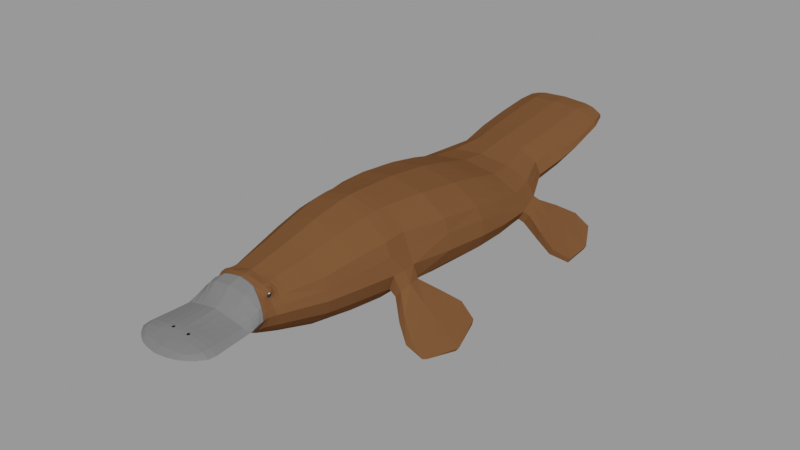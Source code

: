 # Source: low-poly-platypus_91b41cbb-cd8d-4f20-813d-83c090a4dfe2.blend  (saved by Blender 4.2.66; exported with 4.5.12 LTS)
import bpy
from mathutils import Matrix  # noqa: F401  (used for matrix-valued properties, if any)

bpy.ops.wm.read_factory_settings(use_empty=True)
scene = bpy.context.scene
scene.name = 'upload'

# ---- collections
col_low_poly_platypus = bpy.data.collections.new('Low Poly Platypus'); scene.collection.children.link(col_low_poly_platypus)

# ---- materials (node trees are filled in below, after node groups)
mat_platypus_eyes_black = bpy.data.materials.new('Platypus.Eyes.Black')
mat_platypus_eyes_black.diffuse_color = (0.7991, 0.7991, 0.7991, 1.0)
mat_platypus_eyes_white = bpy.data.materials.new('Platypus.Eyes.White')
mat_platypus_maincolor = bpy.data.materials.new('Platypus.MainColor')
mat_platypus_maincolor.alpha_threshold = 0.0
mat_platypus_maincolor.diffuse_color = (0.7991, 0.7991, 0.7991, 1.0)
mat_platypus_maincolor.roughness = 0.5
mat_platypus_nose = bpy.data.materials.new('Platypus.Nose')
mat_platypus_nose.alpha_threshold = 0.0
mat_platypus_nose.diffuse_color = (0.7991, 0.7991, 0.7991, 1.0)
mat_platypus_nose.roughness = 0.5
mat_platypus_nose_black = bpy.data.materials.new('Platypus.Nose.Black')

# ---- material node trees
mat_platypus_eyes_black.use_nodes = True; mat_platypus_eyes_black.node_tree.nodes.clear()
_N = mat_platypus_eyes_black.node_tree.nodes; _L = mat_platypus_eyes_black.node_tree.links
n0 = _N.new('ShaderNodeBsdfPrincipled'); n0.name = 'Principled BSDF'; n0.location = (10, 300)
n0.distribution = 'GGX'
n0.subsurface_method = 'RANDOM_WALK_SKIN'
n0.inputs[0].default_value = (0.03106, 0.03106, 0.03106, 1.0)
n0.inputs[2].default_value = 1.0
n0.inputs[3].default_value = 1.45
n0.inputs[13].default_value = 0.0
n0.inputs[27].default_value = (0.0, 0.0, 0.0, 1.0)
n0.inputs[28].default_value = 1.0
n1 = _N.new('ShaderNodeOutputMaterial'); n1.name = 'Material Output'; n1.location = (300, 300)
_L.new(n0.outputs[0], n1.inputs[0])
n1.is_active_output = True
mat_platypus_eyes_white.use_nodes = True; mat_platypus_eyes_white.node_tree.nodes.clear()
_N = mat_platypus_eyes_white.node_tree.nodes; _L = mat_platypus_eyes_white.node_tree.links
n0 = _N.new('ShaderNodeBsdfPrincipled'); n0.name = 'Principled BSDF'; n0.location = (10, 300)
n0.distribution = 'GGX'
n0.subsurface_method = 'RANDOM_WALK_SKIN'
n0.inputs[2].default_value = 1.0
n0.inputs[3].default_value = 1.45
n0.inputs[13].default_value = 0.0
n0.inputs[27].default_value = (0.0, 0.0, 0.0, 1.0)
n0.inputs[28].default_value = 1.0
n1 = _N.new('ShaderNodeOutputMaterial'); n1.name = 'Material Output'; n1.location = (300, 300)
_L.new(n0.outputs[0], n1.inputs[0])
n1.is_active_output = True
mat_platypus_maincolor.use_nodes = True; mat_platypus_maincolor.node_tree.nodes.clear()
_N = mat_platypus_maincolor.node_tree.nodes; _L = mat_platypus_maincolor.node_tree.links
n0 = _N.new('ShaderNodeBsdfPrincipled'); n0.name = 'Principled BSDF'; n0.location = (10, 300)
n0.distribution = 'GGX'
n0.subsurface_method = 'RANDOM_WALK_SKIN'
n0.inputs[0].default_value = (0.159, 0.07036, 0.02956, 1.0)
n0.inputs[2].default_value = 1.0
n0.inputs[3].default_value = 1.45
n0.inputs[13].default_value = 0.0
n0.inputs[27].default_value = (0.0, 0.0, 0.0, 1.0)
n0.inputs[28].default_value = 1.0
n1 = _N.new('ShaderNodeOutputMaterial'); n1.name = 'Material Output'; n1.location = (300, 300)
_L.new(n0.outputs[0], n1.inputs[0])
n1.is_active_output = True
mat_platypus_nose.use_nodes = True; mat_platypus_nose.node_tree.nodes.clear()
_N = mat_platypus_nose.node_tree.nodes; _L = mat_platypus_nose.node_tree.links
n0 = _N.new('ShaderNodeBsdfPrincipled'); n0.name = 'Principled BSDF'; n0.location = (10, 300)
n0.distribution = 'GGX'
n0.subsurface_method = 'RANDOM_WALK_SKIN'
n0.inputs[0].default_value = (0.1746, 0.1746, 0.1746, 1.0)
n0.inputs[2].default_value = 1.0
n0.inputs[3].default_value = 1.45
n0.inputs[13].default_value = 0.0
n0.inputs[27].default_value = (0.0, 0.0, 0.0, 1.0)
n0.inputs[28].default_value = 1.0
n1 = _N.new('ShaderNodeOutputMaterial'); n1.name = 'Material Output'; n1.location = (300, 300)
_L.new(n0.outputs[0], n1.inputs[0])
n1.is_active_output = True
mat_platypus_nose_black.use_nodes = True; mat_platypus_nose_black.node_tree.nodes.clear()
_N = mat_platypus_nose_black.node_tree.nodes; _L = mat_platypus_nose_black.node_tree.links
n0 = _N.new('ShaderNodeBsdfPrincipled'); n0.name = 'Principled BSDF'; n0.location = (10, 300)
n0.inputs[0].default_value = (0.01374, 0.01374, 0.01374, 1.0)
n0.inputs[2].default_value = 1.0
n0.inputs[13].default_value = 0.0
n1 = _N.new('ShaderNodeOutputMaterial'); n1.name = 'Material Output'; n1.location = (300, 300)
_L.new(n0.outputs[0], n1.inputs[0])
n1.is_active_output = True

# ---- meshes
me_platypus_eyes = bpy.data.meshes.new('Platypus.Eyes')
me_platypus_eyes.from_pydata([(0.02227, -0.1833, 0.08113), (0.0186, -0.186, 0.08113), (0.02806, -0.1876, 0.08035), (0.02753, -0.1863, 0.07964), (0.02657, -0.1852, 0.07909), (0.02526, -0.1844, 0.07873), (0.02375, -0.184, 0.0786), (0.02218, -0.1839, 0.07873), (0.0207, -0.1844, 0.07909), (0.01945, -0.1852, 0.07964), (0.01857, -0.1863, 0.08035), (0.02798, -0.1882, 0.07978), (0.02737, -0.1874, 0.07856), (0.02635, -0.1867, 0.07759), (0.02501, -0.1861, 0.07697), (0.02349, -0.1858, 0.07676), (0.02193, -0.1857, 0.07697), (0.02048, -0.1858, 0.07759), (0.0193, -0.1862, 0.07856), (0.01849, -0.1868, 0.07978), (0.02787, -0.189, 0.07957), (0.02716, -0.1889, 0.07816), (0.02606, -0.1887, 0.07704), (0.02467, -0.1885, 0.07633), (0.02312, -0.1883, 0.07608), (0.02158, -0.1881, 0.07633), (0.02019, -0.1879, 0.07704), (0.01909, -0.1877, 0.07816), (0.01838, -0.1876, 0.07957), (0.02776, -0.1897, 0.07978), (0.02695, -0.1903, 0.07856), (0.02576, -0.1907, 0.07759), (0.02432, -0.1909, 0.07697), (0.02276, -0.1908, 0.07676), (0.02124, -0.1904, 0.07697), (0.0199, -0.1899, 0.07759), (0.01887, -0.1892, 0.07856), (0.01826, -0.1884, 0.07978), (0.02768, -0.1903, 0.08035), (0.02679, -0.1914, 0.07964), (0.02555, -0.1922, 0.07909), (0.02407, -0.1926, 0.07873), (0.0225, -0.1926, 0.0786), (0.02098, -0.1922, 0.07873), (0.01968, -0.1914, 0.07909), (0.01872, -0.1902, 0.07964), (0.01818, -0.1889, 0.08035), (0.02765, -0.1905, 0.08113), (0.02674, -0.1918, 0.08113), (0.02547, -0.1927, 0.08113), (0.02398, -0.1933, 0.08113), (0.0224, -0.1933, 0.08113), (0.02089, -0.1928, 0.08113), (0.0196, -0.1919, 0.08113), (0.01866, -0.1906, 0.08113), (0.01815, -0.1891, 0.08113), (0.01813, -0.1876, 0.08113), (0.02768, -0.1903, 0.0819), (0.02679, -0.1914, 0.08261), (0.02555, -0.1922, 0.08317), (0.02407, -0.1926, 0.08352), (0.0225, -0.1926, 0.08365), (0.02098, -0.1922, 0.08352), (0.01968, -0.1914, 0.08317), (0.01872, -0.1902, 0.08261), (0.01818, -0.1889, 0.0819), (0.02776, -0.1897, 0.08248), (0.02695, -0.1903, 0.08369), (0.02576, -0.1907, 0.08466), (0.02432, -0.1909, 0.08528), (0.02276, -0.1908, 0.08549), (0.02124, -0.1904, 0.08528), (0.0199, -0.1899, 0.08466), (0.01887, -0.1892, 0.08369), (0.01826, -0.1884, 0.08248), (0.02812, -0.189, 0.08113), (0.02787, -0.189, 0.08268), (0.02716, -0.1889, 0.08409), (0.02606, -0.1887, 0.08521), (0.02467, -0.1885, 0.08592), (0.02312, -0.1883, 0.08617), (0.02158, -0.1881, 0.08592), (0.02019, -0.1879, 0.08521), (0.01909, -0.1877, 0.08409), (0.01838, -0.1876, 0.08268), (0.02798, -0.1882, 0.08248), (0.02737, -0.1874, 0.08369), (0.02635, -0.1867, 0.08466), (0.02501, -0.1861, 0.08528), (0.02349, -0.1858, 0.08549), (0.02193, -0.1857, 0.08528), (0.02048, -0.1858, 0.08466), (0.0193, -0.1862, 0.08369), (0.01849, -0.1868, 0.08248), (0.02806, -0.1876, 0.0819), (0.02753, -0.1863, 0.08261), (0.02657, -0.1852, 0.08317), (0.02526, -0.1844, 0.08352), (0.02375, -0.184, 0.08365), (0.02218, -0.1839, 0.08352), (0.0207, -0.1844, 0.08317), (0.01945, -0.1852, 0.08261), (0.01857, -0.1863, 0.0819), (0.02809, -0.1874, 0.08113), (0.02759, -0.1859, 0.08113), (0.02664, -0.1847, 0.08113), (0.02536, -0.1838, 0.08113), (0.02385, -0.1833, 0.08113), (0.02078, -0.1838, 0.08113), (0.01951, -0.1848, 0.08113)], [], [(106, 105, 4, 5), (103, 75, 2), (109, 108, 8, 9), (107, 106, 5, 6), (104, 103, 2, 3), (1, 109, 9, 10), (0, 107, 6, 7), (105, 104, 3, 4), (56, 1, 10), (108, 0, 7, 8), (5, 4, 13, 14), (2, 75, 11), (9, 8, 17, 18), (6, 5, 14, 15), (3, 2, 11, 12), (10, 9, 18, 19), (7, 6, 15, 16), (4, 3, 12, 13), (56, 10, 19), (8, 7, 16, 17), (17, 16, 25, 26), (14, 13, 22, 23), (11, 75, 20), (18, 17, 26, 27), (15, 14, 23, 24), (12, 11, 20, 21), (19, 18, 27, 28), (16, 15, 24, 25), (13, 12, 21, 22), (56, 19, 28), (22, 21, 30, 31), (56, 28, 37), (26, 25, 34, 35), (23, 22, 31, 32), (20, 75, 29), (27, 26, 35, 36), (24, 23, 32, 33), (21, 20, 29, 30), (28, 27, 36, 37), (25, 24, 33, 34), (37, 36, 45, 46), (34, 33, 42, 43), (31, 30, 39, 40), (56, 37, 46), (35, 34, 43, 44), (32, 31, 40, 41), (29, 75, 38), (36, 35, 44, 45), (33, 32, 41, 42), (30, 29, 38, 39), (42, 41, 50, 51), (39, 38, 47, 48), (46, 45, 54, 55), (43, 42, 51, 52), (40, 39, 48, 49), (56, 46, 55), (44, 43, 52, 53), (41, 40, 49, 50), (38, 75, 47), (45, 44, 53, 54), (47, 75, 57), (54, 53, 63, 64), (51, 50, 60, 61), (48, 47, 57, 58), (55, 54, 64, 65), (52, 51, 61, 62), (49, 48, 58, 59), (56, 55, 65), (53, 52, 62, 63), (50, 49, 59, 60), (60, 59, 68, 69), (57, 75, 66), (64, 63, 72, 73), (61, 60, 69, 70), (58, 57, 66, 67), (65, 64, 73, 74), (62, 61, 70, 71), (59, 58, 67, 68), (56, 65, 74), (63, 62, 71, 72), (56, 74, 84), (72, 71, 81, 82), (69, 68, 78, 79), (66, 75, 76), (73, 72, 82, 83), (70, 69, 79, 80), (67, 66, 76, 77), (74, 73, 83, 84), (71, 70, 80, 81), (68, 67, 77, 78), (81, 80, 89, 90), (78, 77, 86, 87), (56, 84, 93), (82, 81, 90, 91), (79, 78, 87, 88), (76, 75, 85), (83, 82, 91, 92), (80, 79, 88, 89), (77, 76, 85, 86), (84, 83, 92, 93), (86, 85, 94, 95), (93, 92, 101, 102), (90, 89, 98, 99), (87, 86, 95, 96), (56, 93, 102), (91, 90, 99, 100), (88, 87, 96, 97), (85, 75, 94), (92, 91, 100, 101), (89, 88, 97, 98), (98, 97, 106, 107), (95, 94, 103, 104), (102, 101, 109, 1), (99, 98, 107, 0), (96, 95, 104, 105), (56, 102, 1), (100, 99, 0, 108), (97, 96, 105, 106), (94, 75, 103), (101, 100, 108, 109)])
me_platypus_eyes.polygons.foreach_set('material_index', [0, 0, 0, 0, 0, 0, 0, 0, 0, 0, 0, 0, 0, 0, 0, 0, 0, 0, 0, 0, 0, 0, 0, 0, 0, 0, 0, 0, 0, 0, 0, 0, 0, 0, 0, 0, 0, 0, 0, 0, 0, 0, 0, 0, 0, 0, 0, 0, 0, 0, 0, 0, 0, 0, 0, 0, 0, 0, 0, 0, 0, 0, 0, 0, 0, 0, 0, 0, 0, 0, 0, 0, 0, 0, 0, 0, 0, 0, 0, 0, 0, 0, 0, 0, 0, 0, 1, 0, 0, 0, 0, 0, 0, 0, 0, 0, 0, 0, 1, 0, 0, 0, 0, 0, 0, 0, 0, 0, 0, 0, 0, 0, 0, 0, 0, 0, 0, 0, 0, 0])
_uv = me_platypus_eyes.uv_layers.new(name='UVMap')
_uv.uv.foreach_set('vector', [0.75, 0.6, 0.75, 0.7, 0.6667, 0.7, 0.6667, 0.6, 0.75, 0.9, 0.7083, 1.0, 0.6667, 0.9, 0.75, 0.2, 0.75, 0.3, 0.6667, 0.3, 0.6667, 0.2, 0.75, 0.5, 0.75, 0.6, 0.6667, 0.6, 0.6667, 0.5, 0.75, 0.8, 0.75, 0.9, 0.6667, 0.9, 0.6667, 0.8, 0.75, 0.1, 0.75, 0.2, 0.6667, 0.2, 0.6667, 0.1, 0.75, 0.4, 0.75, 0.5, 0.6667, 0.5, 0.6667, 0.4, 0.75, 0.7, 0.75, 0.8, 0.6667, 0.8, 0.6667, 0.7, 0.7083, 0.0, 0.75, 0.1, 0.6667, 0.1, 0.75, 0.3, 0.75, 0.4, 0.6667, 0.4, 0.6667, 0.3, 0.6667, 0.6, 0.6667, 0.7, 0.5833, 0.7, 0.5833, 0.6, 0.6667, 0.9, 0.625, 1.0, 0.5833, 0.9, 0.6667, 0.2, 0.6667, 0.3, 0.5833, 0.3, 0.5833, 0.2, 0.6667, 0.5, 0.6667, 0.6, 0.5833, 0.6, 0.5833, 0.5, 0.6667, 0.8, 0.6667, 0.9, 0.5833, 0.9, 0.5833, 0.8, 0.6667, 0.1, 0.6667, 0.2, 0.5833, 0.2, 0.5833, 0.1, 0.6667, 0.4, 0.6667, 0.5, 0.5833, 0.5, 0.5833, 0.4, 0.6667, 0.7, 0.6667, 0.8, 0.5833, 0.8, 0.5833, 0.7, 0.625, 0.0, 0.6667, 0.1, 0.5833, 0.1, 0.6667, 0.3, 0.6667, 0.4, 0.5833, 0.4, 0.5833, 0.3, 0.5833, 0.3, 0.5833, 0.4, 0.5, 0.4, 0.5, 0.3, 0.5833, 0.6, 0.5833, 0.7, 0.5, 0.7, 0.5, 0.6, 0.5833, 0.9, 0.5417, 1.0, 0.5, 0.9, 0.5833, 0.2, 0.5833, 0.3, 0.5, 0.3, 0.5, 0.2, 0.5833, 0.5, 0.5833, 0.6, 0.5, 0.6, 0.5, 0.5, 0.5833, 0.8, 0.5833, 0.9, 0.5, 0.9, 0.5, 0.8, 0.5833, 0.1, 0.5833, 0.2, 0.5, 0.2, 0.5, 0.1, 0.5833, 0.4, 0.5833, 0.5, 0.5, 0.5, 0.5, 0.4, 0.5833, 0.7, 0.5833, 0.8, 0.5, 0.8, 0.5, 0.7, 0.5417, 0.0, 0.5833, 0.1, 0.5, 0.1, 0.5, 0.7, 0.5, 0.8, 0.4167, 0.8, 0.4167, 0.7, 0.4583, 0.0, 0.5, 0.1, 0.4167, 0.1, 0.5, 0.3, 0.5, 0.4, 0.4167, 0.4, 0.4167, 0.3, 0.5, 0.6, 0.5, 0.7, 0.4167, 0.7, 0.4167, 0.6, 0.5, 0.9, 0.4583, 1.0, 0.4167, 0.9, 0.5, 0.2, 0.5, 0.3, 0.4167, 0.3, 0.4167, 0.2, 0.5, 0.5, 0.5, 0.6, 0.4167, 0.6, 0.4167, 0.5, 0.5, 0.8, 0.5, 0.9, 0.4167, 0.9, 0.4167, 0.8, 0.5, 0.1, 0.5, 0.2, 0.4167, 0.2, 0.4167, 0.1, 0.5, 0.4, 0.5, 0.5, 0.4167, 0.5, 0.4167, 0.4, 0.4167, 0.1, 0.4167, 0.2, 0.3333, 0.2, 0.3333, 0.1, 0.4167, 0.4, 0.4167, 0.5, 0.3333, 0.5, 0.3333, 0.4, 0.4167, 0.7, 0.4167, 0.8, 0.3333, 0.8, 0.3333, 0.7, 0.375, 0.0, 0.4167, 0.1, 0.3333, 0.1, 0.4167, 0.3, 0.4167, 0.4, 0.3333, 0.4, 0.3333, 0.3, 0.4167, 0.6, 0.4167, 0.7, 0.3333, 0.7, 0.3333, 0.6, 0.4167, 0.9, 0.375, 1.0, 0.3333, 0.9, 0.4167, 0.2, 0.4167, 0.3, 0.3333, 0.3, 0.3333, 0.2, 0.4167, 0.5, 0.4167, 0.6, 0.3333, 0.6, 0.3333, 0.5, 0.4167, 0.8, 0.4167, 0.9, 0.3333, 0.9, 0.3333, 0.8, 0.3333, 0.5, 0.3333, 0.6, 0.25, 0.6, 0.25, 0.5, 0.3333, 0.8, 0.3333, 0.9, 0.25, 0.9, 0.25, 0.8, 0.3333, 0.1, 0.3333, 0.2, 0.25, 0.2, 0.25, 0.1, 0.3333, 0.4, 0.3333, 0.5, 0.25, 0.5, 0.25, 0.4, 0.3333, 0.7, 0.3333, 0.8, 0.25, 0.8, 0.25, 0.7, 0.2917, 0.0, 0.3333, 0.1, 0.25, 0.1, 0.3333, 0.3, 0.3333, 0.4, 0.25, 0.4, 0.25, 0.3, 0.3333, 0.6, 0.3333, 0.7, 0.25, 0.7, 0.25, 0.6, 0.3333, 0.9, 0.2917, 1.0, 0.25, 0.9, 0.3333, 0.2, 0.3333, 0.3, 0.25, 0.3, 0.25, 0.2, 0.25, 0.9, 0.2083, 1.0, 0.1667, 0.9, 0.25, 0.2, 0.25, 0.3, 0.1667, 0.3, 0.1667, 0.2, 0.25, 0.5, 0.25, 0.6, 0.1667, 0.6, 0.1667, 0.5, 0.25, 0.8, 0.25, 0.9, 0.1667, 0.9, 0.1667, 0.8, 0.25, 0.1, 0.25, 0.2, 0.1667, 0.2, 0.1667, 0.1, 0.25, 0.4, 0.25, 0.5, 0.1667, 0.5, 0.1667, 0.4, 0.25, 0.7, 0.25, 0.8, 0.1667, 0.8, 0.1667, 0.7, 0.2083, 0.0, 0.25, 0.1, 0.1667, 0.1, 0.25, 0.3, 0.25, 0.4, 0.1667, 0.4, 0.1667, 0.3, 0.25, 0.6, 0.25, 0.7, 0.1667, 0.7, 0.1667, 0.6, 0.1667, 0.6, 0.1667, 0.7, 0.08333, 0.7, 0.08333, 0.6, 0.1667, 0.9, 0.125, 1.0, 0.08333, 0.9, 0.1667, 0.2, 0.1667, 0.3, 0.08333, 0.3, 0.08333, 0.2, 0.1667, 0.5, 0.1667, 0.6, 0.08333, 0.6, 0.08333, 0.5, 0.1667, 0.8, 0.1667, 0.9, 0.08333, 0.9, 0.08333, 0.8, 0.1667, 0.1, 0.1667, 0.2, 0.08333, 0.2, 0.08333, 0.1, 0.1667, 0.4, 0.1667, 0.5, 0.08333, 0.5, 0.08333, 0.4, 0.1667, 0.7, 0.1667, 0.8, 0.08333, 0.8, 0.08333, 0.7, 0.125, 0.0, 0.1667, 0.1, 0.08333, 0.1, 0.1667, 0.3, 0.1667, 0.4, 0.08333, 0.4, 0.08333, 0.3, 0.04167, 0.0, 0.08333, 0.1, 0.0, 0.1, 0.08333, 0.3, 0.08333, 0.4, 0.0, 0.4, 0.0, 0.3, 0.08333, 0.6, 0.08333, 0.7, 0.0, 0.7, 0.0, 0.6, 0.08333, 0.9, 0.04167, 1.0, 0.0, 0.9, 0.08333, 0.2, 0.08333, 0.3, 0.0, 0.3, 0.0, 0.2, 0.08333, 0.5, 0.08333, 0.6, 0.0, 0.6, 0.0, 0.5, 0.08333, 0.8, 0.08333, 0.9, 0.0, 0.9, 0.0, 0.8, 0.08333, 0.1, 0.08333, 0.2, 0.0, 0.2, 0.0, 0.1, 0.08333, 0.4, 0.08333, 0.5, 0.0, 0.5, 0.0, 0.4, 0.08333, 0.7, 0.08333, 0.8, 0.0, 0.8, 0.0, 0.7, 1.0, 0.4, 1.0, 0.5, 0.9167, 0.5, 0.9167, 0.4, 1.0, 0.7, 1.0, 0.8, 0.9167, 0.8, 0.9167, 0.7, 0.9583, 0.0, 1.0, 0.1, 0.9167, 0.1, 1.0, 0.3, 1.0, 0.4, 0.9167, 0.4, 0.9167, 0.3, 1.0, 0.6, 1.0, 0.7, 0.9167, 0.7, 0.9167, 0.6, 1.0, 0.9, 0.9583, 1.0, 0.9167, 0.9, 1.0, 0.2, 1.0, 0.3, 0.9167, 0.3, 0.9167, 0.2, 1.0, 0.5, 1.0, 0.6, 0.9167, 0.6, 0.9167, 0.5, 1.0, 0.8, 1.0, 0.9, 0.9167, 0.9, 0.9167, 0.8, 1.0, 0.1, 1.0, 0.2, 0.9167, 0.2, 0.9167, 0.1, 0.9167, 0.8, 0.9167, 0.9, 0.8333, 0.9, 0.8333, 0.8, 0.9167, 0.1, 0.9167, 0.2, 0.8333, 0.2, 0.8333, 0.1, 0.9167, 0.4, 0.9167, 0.5, 0.8333, 0.5, 0.8333, 0.4, 0.9167, 0.7, 0.9167, 0.8, 0.8333, 0.8, 0.8333, 0.7, 0.875, 0.0, 0.9167, 0.1, 0.8333, 0.1, 0.9167, 0.3, 0.9167, 0.4, 0.8333, 0.4, 0.8333, 0.3, 0.9167, 0.6, 0.9167, 0.7, 0.8333, 0.7, 0.8333, 0.6, 0.9167, 0.9, 0.875, 1.0, 0.8333, 0.9, 0.9167, 0.2, 0.9167, 0.3, 0.8333, 0.3, 0.8333, 0.2, 0.9167, 0.5, 0.9167, 0.6, 0.8333, 0.6, 0.8333, 0.5, 0.8333, 0.5, 0.8333, 0.6, 0.75, 0.6, 0.75, 0.5, 0.8333, 0.8, 0.8333, 0.9, 0.75, 0.9, 0.75, 0.8, 0.8333, 0.1, 0.8333, 0.2, 0.75, 0.2, 0.75, 0.1, 0.8333, 0.4, 0.8333, 0.5, 0.75, 0.5, 0.75, 0.4, 0.8333, 0.7, 0.8333, 0.8, 0.75, 0.8, 0.75, 0.7, 0.7917, 0.0, 0.8333, 0.1, 0.75, 0.1, 0.8333, 0.3, 0.8333, 0.4, 0.75, 0.4, 0.75, 0.3, 0.8333, 0.6, 0.8333, 0.7, 0.75, 0.7, 0.75, 0.6, 0.8333, 0.9, 0.7917, 1.0, 0.75, 0.9, 0.8333, 0.2, 0.8333, 0.3, 0.75, 0.3, 0.75, 0.2])
me_platypus_eyes.materials.append(mat_platypus_eyes_black)
me_platypus_eyes.materials.append(mat_platypus_eyes_white)
me_platypus_eyes.update()
me_platypus = bpy.data.meshes.new('Platypus')
me_platypus.from_pydata([(0.0, 0.04329, 0.1079), (0.0, -0.04865, 0.1155), (0.03741, 0.04329, 0.1014), (0.03007, -0.04865, 0.1089), (0.0659, 0.04329, 0.08468), (0.05209, -0.04865, 0.09091), (0.07433, 0.04329, 0.05817), (0.06369, -0.04865, 0.06262), (0.06804, 0.04329, 0.04356), (0.06003, -0.04865, 0.04304), (0.03741, 0.04329, 0.0211), (0.03007, -0.04865, 0.02377), (0.0, 0.04329, 0.01461), (0.0, -0.04865, 0.01718), (0.0, 0.1103, 0.09139), (0.03648, 0.1103, 0.08675), (0.06318, 0.1103, 0.07407), (0.07296, 0.1103, 0.05674), (0.06741, 0.1103, 0.04692), (0.03648, 0.1103, 0.02673), (0.0, 0.1103, 0.02209), (0.0, 0.1382, 0.08874), (0.03305, 0.1382, 0.08509), (0.05724, 0.1382, 0.07511), (0.06609, 0.1382, 0.06149), (0.05948, 0.1382, 0.05131), (0.03305, 0.1382, 0.03788), (0.0, 0.1382, 0.03423), (0.0, 0.2957, 0.1053), (0.02582, 0.2957, 0.1038), (0.04202, 0.2934, 0.09962), (0.04652, 0.2945, 0.09285), (0.04337, 0.293, 0.08933), (0.02589, 0.2947, 0.08365), (0.0, 0.2947, 0.08209), (0.0, -0.07234, 0.1144), (0.03007, -0.07234, 0.1078), (0.05209, -0.07234, 0.09004), (0.06108, -0.07234, 0.06019), (0.05575, -0.07234, 0.04492), (0.03007, -0.07234, 0.02377), (0.0, -0.07234, 0.01718), (0.0, -0.1386, 0.1007), (0.02404, -0.1386, 0.09533), (0.04163, -0.1386, 0.08061), (0.04807, -0.1386, 0.0605), (0.04367, -0.1386, 0.04674), (0.02404, -0.1386, 0.02825), (0.0, -0.1386, 0.02286), (0.02189, -0.194, 0.08635), (0.02889, -0.1973, 0.07782), (0.03379, -0.1963, 0.06569), (0.03009, -0.1963, 0.05564), (0.0169, -0.1963, 0.04441), (0.0, -0.1963, 0.04112), (0.0338, -0.2146, 0.06313), (0.02928, -0.2149, 0.05947), (0.0, -0.2149, 0.05347), (0.01692, -0.2149, 0.05505), (0.0, -0.002682, 0.1138), (0.03568, -0.002682, 0.1072), (0.06181, -0.002682, 0.08937), (0.07001, -0.002682, 0.06019), (0.06383, -0.002682, 0.04441), (0.03568, -0.002682, 0.02138), (0.0, -0.002682, 0.01485), (0.05038, 0.1727, 0.06827), (0.04363, 0.1727, 0.08083), (0.02519, 0.1727, 0.09003), (0.0, 0.1727, 0.09339), (0.0, 0.1727, 0.04315), (0.02519, 0.1727, 0.04652), (0.04558, 0.1727, 0.05933), (0.01251, 0.3036, 0.0961), (0.05181, 0.276, 0.08934), (0.02717, 0.276, 0.1036), (0.0, 0.276, 0.07285), (0.04697, 0.276, 0.08347), (0.04501, 0.276, 0.09759), (0.0, 0.276, 0.1058), (0.02717, 0.276, 0.07506), (0.04702, 0.2416, 0.092), (0.04689, 0.2071, 0.08642), (0.0, 0.2416, 0.1017), (0.0, 0.2071, 0.09754), (0.02715, 0.2416, 0.06554), (0.02707, 0.2071, 0.05603), (0.05414, 0.2071, 0.0753), (0.05429, 0.2416, 0.08232), (0.02707, 0.2071, 0.09456), (0.02715, 0.2416, 0.09909), (0.0, 0.2071, 0.05305), (0.0, 0.2416, 0.06295), (0.04898, 0.2071, 0.06738), (0.04911, 0.2416, 0.07543), (0.02951, -0.2044, 0.05637), (0.0169, -0.2044, 0.0486), (0.03398, -0.2039, 0.06608), (0.0, -0.2044, 0.04595), (0.04983, 0.1103, 0.03307), (0.04983, 0.1103, 0.08041), (0.04553, -0.04865, 0.03276), (0.05165, 0.04329, 0.02997), (0.05165, 0.04329, 0.09355), (0.04108, -0.04865, 0.09991), (0.03293, -0.1816, 0.05275), (0.03022, -0.1809, 0.07678), (0.0, -0.1816, 0.092), (0.01849, -0.1816, 0.03958), (0.03699, -0.1816, 0.06454), (0.02056, -0.1816, 0.08836), (0.0, -0.1816, 0.03571), (0.04514, 0.1382, 0.0801), (0.04514, 0.1382, 0.04287), (0.03513, 0.2957, 0.1017), (0.0352, 0.2947, 0.08577), (0.04108, -0.07234, 0.09904), (0.04553, -0.07234, 0.03276), (0.03283, -0.1386, 0.08797), (0.03283, -0.1386, 0.03561), (0.02514, -0.1972, 0.08266), (0.02308, -0.1963, 0.04891), (0.0231, -0.2149, 0.05726), (0.04874, -0.002682, 0.03032), (0.04874, -0.002682, 0.0983), (0.03441, 0.1727, 0.05111), (0.03441, 0.1727, 0.08543), (0.01259, 0.3036, 0.09263), (0.03647, 0.276, 0.07807), (0.03647, 0.276, 0.1006), (0.03698, 0.2071, 0.09049), (0.03708, 0.2416, 0.09555), (0.03698, 0.2071, 0.0601), (0.03708, 0.2416, 0.06909), (0.02308, -0.2044, 0.05221), (0.02626, -0.1787, 0.08315), (0.02526, -0.1816, 0.04485), (0.01795, 0.04329, 0.1046), (0.01504, -0.04865, 0.1122), (0.01795, 0.04329, 0.01785), (0.01504, -0.04865, 0.02048), (0.01824, 0.1103, 0.08907), (0.01824, 0.1103, 0.02441), (0.01652, 0.1382, 0.08692), (0.01652, 0.1382, 0.03606), (0.0131, 0.2957, 0.1045), (0.01317, 0.2947, 0.08287), (0.01504, -0.07234, 0.1111), (0.01504, -0.07234, 0.02048), (0.01202, -0.1386, 0.09802), (0.01202, -0.1386, 0.02555), (0.008448, -0.1963, 0.04277), (0.008478, -0.2149, 0.05426), (0.01784, -0.002682, 0.01812), (0.01784, -0.002682, 0.1105), (0.01259, 0.1727, 0.04483), (0.01259, 0.1727, 0.09171), (0.02582, 0.3034, 0.09271), (0.01295, 0.276, 0.07395), (0.01295, 0.276, 0.1047), (0.01354, 0.2071, 0.09605), (0.01357, 0.2416, 0.1004), (0.01354, 0.2071, 0.05454), (0.01357, 0.2416, 0.06425), (0.008448, -0.2044, 0.04727), (0.009247, -0.1816, 0.09007), (0.009247, -0.1816, 0.03765), (0.03485, -0.1889, 0.06512), (0.0, -0.1889, 0.03842), (0.02009, -0.1884, 0.08836), (0.03159, -0.1889, 0.0542), (0.03108, -0.1889, 0.07378), (0.0177, -0.1889, 0.04199), (0.02417, -0.1889, 0.04688), (0.02769, -0.1908, 0.08295), (0.008848, -0.1889, 0.04021), (0.02781, -0.1906, 0.07964), (0.02819, -0.1869, 0.0798), (0.02807, -0.1871, 0.08311), (0.02767, -0.1914, 0.08126), (0.02821, -0.1863, 0.08149), (0.02786, -0.189, 0.08372), (0.02802, -0.1887, 0.07903), (0.06829, -0.04789, 0.04943), (0.06319, -0.04867, 0.04063), (0.06807, -0.07152, 0.04602), (0.06248, -0.07217, 0.03964), (0.1119, -0.02239, 0.01244), (0.1121, -0.02456, 0.007919), (0.1139, -0.09143, 0.006156), (0.1101, -0.09324, 0.005179), (0.08364, -0.08459, 0.03021), (0.09901, -0.09387, 0.01773), (0.09776, -0.02175, 0.02545), (0.08291, -0.03268, 0.036), (0.07913, -0.03399, 0.02804), (0.09531, -0.02386, 0.01832), (0.09393, -0.09552, 0.01396), (0.0783, -0.08562, 0.02513), (0.06367, -0.0605, 0.0614), (0.05575, -0.0605, 0.04127), (0.03007, -0.0605, 0.02377), (0.0, -0.0605, 0.1155), (0.03007, -0.0605, 0.1089), (0.0, -0.0605, 0.01718), (0.05209, -0.0605, 0.09091), (0.04108, -0.0605, 0.09991), (0.04553, -0.0605, 0.03276), (0.01504, -0.0605, 0.02048), (0.01504, -0.0605, 0.1122), (0.06954, -0.06006, 0.04962), (0.06148, -0.06006, 0.03824), (0.1217, -0.0566, 0.003034), (0.1199, -0.05859, 0.0002853), (0.07756, -0.0595, 0.02497), (0.09368, -0.05944, 0.01483), (0.08442, -0.05894, 0.0347), (0.09933, -0.05806, 0.02291), (0.07111, 0.04329, 0.07309), (0.05721, -0.04865, 0.07797), (0.06807, 0.1103, 0.0654), (0.06166, 0.1382, 0.0683), (0.04621, 0.2945, 0.09633), (0.05721, -0.07234, 0.07687), (0.04485, -0.1386, 0.07056), (0.03258, -0.1963, 0.07115), (0.06659, -0.002682, 0.07586), (0.047, 0.1727, 0.07455), (0.02566, 0.3034, 0.09619), (0.03388, 0.3011, 0.09624), (0.0341, 0.3011, 0.09276), (0.04964, 0.276, 0.09346), (0.05052, 0.2071, 0.08086), (0.05215, 0.2416, 0.08716), (0.03451, -0.1816, 0.07106), (0.0, 0.3039, 0.09603), (0.0, 0.3039, 0.09255), (0.03265, -0.1889, 0.07046), (0.05721, -0.0605, 0.07742), (0.03471, 0.1246, 0.03247), (0.06337, 0.1246, 0.04914), (0.06942, 0.1246, 0.05918), (0.06012, 0.1246, 0.07461), (0.03471, 0.1246, 0.0859), (0.0, 0.1246, 0.09003), (0.0, 0.1246, 0.02834), (0.04742, 0.1246, 0.08025), (0.04742, 0.1246, 0.03812), (0.01736, 0.1246, 0.03041), (0.01736, 0.1246, 0.08796), (0.06477, 0.1246, 0.0669), (0.07272, 0.1122, 0.04371), (0.07827, 0.1122, 0.05353), (0.06479, 0.1401, 0.0481), (0.0714, 0.1401, 0.05827), (0.06868, 0.1266, 0.04593), (0.07473, 0.1266, 0.05597), (0.1243, 0.1146, 0.01619), (0.1265, 0.1147, 0.02058), (0.1089, 0.171, 0.02548), (0.112, 0.171, 0.02977), (0.1227, 0.1459, 0.01716), (0.1253, 0.1459, 0.02153), (0.08433, 0.1328, 0.0376), (0.1004, 0.1384, 0.02927), (0.1099, 0.103, 0.02536), (0.09327, 0.1058, 0.03453), (0.08961, 0.132, 0.04575), (0.1042, 0.138, 0.03553), (0.09574, 0.1712, 0.03927), (0.08168, 0.1574, 0.04877), (0.07583, 0.1583, 0.04056), (0.09136, 0.1717, 0.03302), (0.1133, 0.1028, 0.03156), (0.09803, 0.1051, 0.04255), (0.00876, -0.1936, 0.08952), (0.01578, -0.1945, 0.08826), (0.02485, -0.1984, 0.08297), (0.02961, -0.2002, 0.07651), (0.0, -0.1934, 0.09085), (0.009203, -0.1891, 0.09073), (0.0, -0.1891, 0.0918), (0.02881, -0.1888, 0.07679), (0.02805, -0.1926, 0.0784), (0.02596, -0.1847, 0.08549), (0.02747, -0.1834, 0.08201), (0.02871, -0.185, 0.07838), (0.02696, -0.1936, 0.08173), (0.02571, -0.1922, 0.08506), (0.02542, -0.1885, 0.08647), (0.0102, -0.2603, 0.069), (0.01114, -0.2587, 0.06911), (0.006764, -0.2599, 0.06918), (0.006286, -0.2581, 0.06937), (0.008384, -0.2608, 0.06903), (0.01067, -0.2569, 0.06929), (0.007231, -0.2565, 0.06948), (0.009045, -0.256, 0.06945), (0.008715, -0.2584, 0.07039), (0.03206, -0.202, 0.07123), (0.01783, -0.2713, 0.06772), (0.01808, -0.2763, 0.06628), (0.03517, -0.2038, 0.0664), (0.03478, -0.2145, 0.0624), (0.01716, -0.216, 0.0553), (0.01774, -0.2177, 0.05565), (0.008587, -0.2161, 0.0545), (0.0, -0.2161, 0.05371), (0.0235, -0.2159, 0.05754), (0.02984, -0.2157, 0.05982), (0.008838, -0.2179, 0.0549), (0.0, -0.2179, 0.05418), (0.0357, -0.2104, 0.06639), (0.03319, -0.202, 0.07171), (0.0332, -0.2058, 0.07186), (0.03013, -0.2689, 0.06667), (0.03145, -0.2704, 0.06536), (0.03662, -0.2172, 0.06411), (0.02425, -0.2175, 0.05776), (0.03102, -0.2172, 0.06005), (0.008913, -0.1949, 0.08998), (0.01616, -0.1957, 0.0887), (0.02535, -0.1992, 0.0832), (0.03073, -0.2011, 0.07693), (0.009757, -0.2715, 0.06804), (0.02353, -0.271, 0.06712), (0.03185, -0.2734, 0.0631), (0.03028, -0.2709, 0.06114), (0.02561, -0.272, 0.06035), (0.01929, -0.2716, 0.05882), (0.01042, -0.2715, 0.05823), (0.0, -0.2715, 0.05784), (0.03866, -0.2656, 0.06315), (0.01736, -0.2648, 0.06938), (0.0, -0.2648, 0.05731), (0.03115, -0.222, 0.06018), (0.01786, -0.206, 0.0853), (0.01763, -0.2145, 0.07711), (0.03125, -0.2222, 0.06763), (0.0312, -0.2138, 0.07167), (0.0, -0.2227, 0.07396), (0.0, -0.214, 0.08015), (0.01804, -0.2223, 0.05714), (0.008846, -0.2143, 0.07898), (0.03384, -0.2155, 0.06828), (0.02419, -0.2142, 0.07488), (0.02513, -0.2783, 0.06311), (0.01914, -0.2816, 0.06314), (0.01104, -0.284, 0.06315), (0.0, -0.2856, 0.06317), (0.0, -0.2788, 0.06654), (0.03919, -0.2523, 0.06329), (0.03967, -0.2583, 0.06317), (0.0174, -0.2525, 0.07041), (0.01721, -0.2584, 0.07022), (0.0, -0.2526, 0.05695), (0.0, -0.2584, 0.05705), (0.0322, -0.2651, 0.06002), (0.03294, -0.2582, 0.05973), (0.03226, -0.2651, 0.06719), (0.03301, -0.2583, 0.06755), (0.0, -0.2648, 0.06981), (0.0, -0.2584, 0.07096), (0.01948, -0.2648, 0.05802), (0.01969, -0.2583, 0.05782), (0.01018, -0.2584, 0.05744), (0.03614, -0.2583, 0.06582), (0.02667, -0.2583, 0.05879), (0.02443, -0.2583, 0.0692), (0.0, -0.2714, 0.06843), (0.01018, -0.2647, 0.05767), (0.009086, -0.2648, 0.06965), (0.03527, -0.2653, 0.06562), (0.0262, -0.2649, 0.05912), (0.02364, -0.2649, 0.06855), (0.03267, -0.2523, 0.06009), (0.03273, -0.2524, 0.06763), (0.0, -0.2526, 0.0714), (0.01952, -0.2525, 0.05777), (0.03672, -0.2219, 0.06378), (0.01807, -0.2225, 0.07073), (0.0, -0.2224, 0.05612), (0.02443, -0.2224, 0.06928), (0.02447, -0.2221, 0.05859), (0.03385, -0.222, 0.06609), (0.009081, -0.2227, 0.07262), (0.00898, -0.2224, 0.05662), (0.03151, -0.2046, 0.07539), (0.0, -0.2061, 0.088), (0.02459, -0.2057, 0.08158), (0.008888, -0.2061, 0.08667), (0.01029, -0.2773, 0.06648), (0.02445, -0.2524, 0.0693), (0.02634, -0.2524, 0.05903), (0.02416, -0.2747, 0.06597), (0.0, -0.1947, 0.09133), (0.01009, -0.2526, 0.05736), (0.009415, -0.2526, 0.07112), (0.03578, -0.2524, 0.0659), (0.01005, -0.2576, 0.07076), (0.01034, -0.2587, 0.07062), (0.00756, -0.2596, 0.07069), (0.007243, -0.2584, 0.0708), (0.009707, -0.2599, 0.07056), (0.008566, -0.2602, 0.07061), (0.007846, -0.2573, 0.07088), (0.009023, -0.257, 0.07085), (0.008587, -0.2593, 0.07031), (0.00929, -0.2591, 0.0703), (0.008843, -0.2575, 0.07048), (0.008139, -0.2576, 0.07049), (0.009472, -0.2578, 0.07042), (0.009657, -0.2585, 0.07034), (0.007958, -0.259, 0.07037), (0.007773, -0.2583, 0.07045), (0.03191, -0.2372, 0.06018), (0.03199, -0.2373, 0.06743), (0.0, -0.2377, 0.07236), (0.01916, -0.2374, 0.05758), (0.03796, -0.2371, 0.06348), (0.01774, -0.2375, 0.07028), (0.0, -0.2375, 0.05667), (0.02444, -0.2374, 0.06904), (0.0254, -0.2373, 0.05889), (0.009248, -0.2376, 0.07156), (0.009535, -0.2375, 0.05712), (0.03482, -0.2372, 0.06585), (0.0, -0.1913, 0.09132), (0.0165, -0.1915, 0.08857), (0.008982, -0.1914, 0.09013), (0.0, -0.1055, 0.1088), (0.02706, -0.1055, 0.1027), (0.02706, -0.1055, 0.02409), (0.0, -0.1055, 0.018), (0.05458, -0.1055, 0.06025), (0.04971, -0.1055, 0.0455), (0.04686, -0.1055, 0.08611), (0.03918, -0.1055, 0.0324), (0.03696, -0.1055, 0.09442), (0.01353, -0.1055, 0.02104), (0.01353, -0.1055, 0.1058), (0.05103, -0.1055, 0.07386), (0.0, 0.07679, 0.0173), (0.0377, 0.07679, 0.02287), (0.0653, 0.07679, 0.07964), (0.0377, 0.07679, 0.09485), (0.0744, 0.07679, 0.05654), (0.0, 0.07679, 0.1004), (0.06848, 0.07679, 0.04432), (0.0515, 0.07679, 0.03047), (0.0515, 0.07679, 0.08724), (0.01885, 0.07679, 0.09763), (0.01885, 0.07679, 0.02008), (0.07035, 0.07679, 0.06925), (0.0347, -0.1745, 0.05183), (0.03137, -0.1745, 0.07799), (0.0, -0.1745, 0.09324), (0.01941, -0.1745, 0.03746), (0.03882, -0.1745, 0.06388), (0.02026, -0.1745, 0.08915), (0.0, -0.1745, 0.03338), (0.02651, -0.1745, 0.04305), (0.02694, -0.1745, 0.08357), (0.009704, -0.1745, 0.03542), (0.009704, -0.1745, 0.0912), (0.03622, -0.1745, 0.07094), (0.02833, -0.1937, 0.07823), (0.02707, -0.1829, 0.0822), (0.02629, -0.1946, 0.08199), (0.02328, -0.1884, 0.08704), (0.02967, -0.1889, 0.07583), (0.02414, -0.1839, 0.08618), (0.02905, -0.184, 0.07803), (0.0241, -0.1927, 0.0855), (0.02586, -0.1906, 0.08285), (0.02597, -0.1904, 0.07976), (0.02634, -0.187, 0.0799), (0.02623, -0.1872, 0.08301), (0.02583, -0.1912, 0.08127), (0.02635, -0.1864, 0.08149), (0.02602, -0.1889, 0.08357), (0.02618, -0.1887, 0.07918), (0.02843, -0.1888, 0.07794), (0.02724, -0.1861, 0.08416), (0.02846, -0.186, 0.07911), (0.02687, -0.1914, 0.08393), (0.02795, -0.1916, 0.07904), (0.02805, -0.1851, 0.08165), (0.02734, -0.1925, 0.08149), (0.02684, -0.1887, 0.08501)], [], [(154, 138, 3, 60), (124, 104, 5, 61), (226, 219, 7, 62), (62, 7, 9, 63), (123, 101, 11, 64), (153, 140, 13, 65), (452, 442, 20, 142), (450, 444, 16, 100), (453, 446, 17, 220), (451, 445, 15, 141), (446, 448, 18, 17), (449, 443, 19, 99), (247, 239, 26, 113), (250, 241, 24, 221), (249, 243, 22, 143), (248, 245, 27, 144), (24, 241, 256, 254), (246, 242, 23, 112), (231, 74, 31, 222), (159, 75, 29, 145), (158, 76, 34, 146), (74, 77, 32, 31), (129, 78, 30, 114), (128, 80, 33, 115), (9, 7, 183, 184), (207, 200, 39, 117), (209, 202, 35, 147), (208, 201, 40, 148), (206, 203, 36, 116), (238, 205, 37, 223), (440, 430, 42, 149), (439, 432, 47, 150), (435, 434, 45, 46), (438, 431, 43, 118), (437, 435, 46, 119), (441, 436, 44, 224), (482, 484, 177, 182), (170, 167, 51, 52), (173, 170, 52, 121), (237, 171, 50, 225), (164, 96, 58, 152), (134, 95, 56, 122), (95, 97, 55, 56), (139, 153, 65, 12), (102, 123, 64, 10), (6, 62, 63, 8), (218, 226, 62, 6), (103, 124, 61, 4), (137, 154, 60, 2), (113, 26, 71, 125), (112, 23, 67, 126), (24, 25, 72, 66), (144, 27, 70, 155), (143, 22, 68, 156), (221, 24, 66, 227), (222, 229, 114, 30), (31, 32, 115, 230), (114, 229, 228, 29), (230, 115, 33, 157), (133, 85, 80, 128), (131, 81, 78, 129), (88, 94, 77, 74), (163, 92, 76, 158), (161, 90, 75, 159), (233, 88, 74, 231), (227, 66, 87, 232), (232, 87, 88, 233), (156, 68, 89, 160), (160, 89, 90, 161), (155, 70, 91, 162), (162, 91, 92, 163), (66, 72, 93, 87), (87, 93, 94, 88), (126, 67, 82, 130), (130, 82, 81, 131), (125, 71, 86, 132), (132, 86, 85, 133), (51, 97, 95, 52), (96, 164, 151, 53), (225, 299, 97, 51), (151, 164, 98, 54), (455, 462, 135, 106), (457, 461, 136, 108), (454, 458, 109, 105), (462, 459, 110, 135), (461, 454, 105, 136), (465, 455, 106, 234), (464, 456, 107, 165), (463, 457, 108, 166), (175, 172, 53, 151), (93, 132, 133, 94), (72, 125, 132, 93), (89, 130, 131, 90), (68, 126, 130, 89), (90, 131, 129, 75), (94, 133, 128, 77), (73, 145, 29, 228), (73, 127, 236, 235), (22, 112, 126, 68), (25, 113, 125, 72), (2, 60, 124, 103), (8, 63, 123, 102), (96, 134, 122, 58), (172, 173, 121, 53), (486, 482, 182, 176), (432, 437, 119, 47), (436, 438, 118, 44), (205, 206, 116, 37), (201, 207, 117, 40), (77, 128, 115, 32), (75, 129, 114, 29), (243, 246, 112, 22), (240, 247, 113, 25), (448, 449, 99, 18), (445, 450, 100, 15), (63, 9, 101, 123), (60, 3, 104, 124), (168, 175, 151, 54), (460, 463, 166, 111), (459, 464, 165, 110), (52, 95, 134, 121), (86, 162, 163, 85), (71, 155, 162, 86), (84, 160, 161, 83), (69, 156, 160, 84), (83, 161, 159, 79), (85, 163, 158, 80), (229, 230, 157, 228), (21, 143, 156, 69), (26, 144, 155, 71), (0, 59, 154, 137), (10, 64, 153, 139), (50, 120, 277, 278), (98, 164, 152, 57), (433, 439, 150, 48), (431, 440, 149, 43), (204, 208, 148, 41), (203, 209, 147, 36), (80, 158, 146, 33), (79, 159, 145, 28), (239, 248, 144, 26), (244, 249, 143, 21), (447, 451, 141, 14), (443, 452, 142, 19), (64, 11, 140, 153), (59, 1, 138, 154), (111, 166, 175, 168), (487, 483, 178, 180), (108, 136, 173, 172), (166, 108, 172, 175), (234, 106, 171, 237), (136, 105, 170, 173), (105, 109, 167, 170), (488, 486, 176, 179), (489, 485, 174, 181), (485, 488, 179, 174), (483, 489, 181, 178), (484, 487, 180, 177), (217, 192, 189, 212), (199, 38, 185, 210), (200, 9, 184, 211), (38, 39, 186, 185), (213, 212, 189, 190), (215, 196, 188, 213), (196, 193, 187, 188), (192, 197, 190, 189), (185, 186, 198, 191), (191, 198, 197, 192), (184, 183, 194, 195), (195, 194, 193, 196), (211, 184, 195, 214), (214, 195, 196, 215), (210, 185, 191, 216), (216, 191, 192, 217), (194, 216, 217, 193), (183, 210, 216, 194), (198, 214, 215, 197), (186, 211, 214, 198), (197, 215, 213, 190), (188, 187, 212, 213), (39, 200, 211, 186), (7, 199, 210, 183), (193, 217, 212, 187), (3, 138, 209, 203), (13, 140, 208, 204), (11, 101, 207, 201), (5, 104, 206, 205), (219, 5, 205, 238), (104, 3, 203, 206), (140, 11, 201, 208), (138, 1, 202, 209), (101, 9, 200, 207), (7, 219, 238, 199), (109, 234, 237, 167), (146, 127, 157, 33), (228, 157, 127, 73), (458, 465, 234, 109), (82, 232, 233, 81), (67, 227, 232, 82), (81, 233, 231, 78), (222, 31, 230, 229), (236, 127, 146, 34), (145, 73, 235, 28), (23, 221, 227, 67), (4, 61, 226, 218), (167, 237, 225, 51), (434, 441, 224, 45), (199, 238, 223, 38), (78, 231, 222, 30), (242, 250, 221, 23), (444, 453, 220, 16), (61, 5, 219, 226), (16, 220, 250, 242), (14, 141, 249, 244), (19, 142, 248, 239), (18, 99, 247, 240), (15, 100, 246, 243), (100, 16, 242, 246), (240, 25, 253, 255), (142, 20, 245, 248), (141, 15, 243, 249), (220, 17, 241, 250), (99, 19, 239, 247), (269, 268, 262, 260), (265, 264, 261, 257), (241, 17, 252, 256), (17, 18, 251, 252), (18, 240, 255, 251), (25, 24, 254, 253), (262, 261, 259, 260), (258, 257, 261, 262), (264, 272, 259, 261), (273, 265, 257, 258), (268, 273, 258, 262), (272, 269, 260, 259), (253, 254, 270, 271), (271, 270, 269, 272), (256, 252, 274, 267), (267, 274, 273, 268), (252, 251, 266, 274), (274, 266, 265, 273), (255, 253, 271, 263), (263, 271, 272, 264), (251, 255, 263, 266), (266, 263, 264, 265), (254, 256, 267, 270), (270, 267, 268, 269), (276, 277, 120, 49), (275, 279, 395, 320), (472, 467, 285, 286), (471, 469, 289, 284), (473, 468, 287, 288), (469, 473, 288, 289), (468, 466, 283, 287), (467, 471, 284, 285), (466, 470, 282, 283), (470, 472, 286, 282), (58, 122, 308, 304), (296, 297, 409, 410), (122, 56, 309, 308), (97, 299, 313, 302), (290, 291, 298, 294), (291, 295, 297, 298), (294, 298, 293, 292), (298, 297, 296, 293), (276, 275, 320, 321), (55, 97, 302, 303), (290, 294, 407, 408), (56, 55, 303, 309), (293, 296, 410, 414), (299, 278, 323, 313), (294, 292, 413, 407), (292, 293, 414, 413), (152, 58, 304, 306), (57, 152, 306, 307), (295, 291, 412, 411), (297, 295, 411, 409), (291, 290, 408, 412), (278, 277, 322, 323), (277, 276, 321, 322), (169, 110, 165, 280), (107, 281, 280, 165), (49, 169, 428, 276), (275, 276, 428, 429), (429, 427, 279, 275), (278, 299, 225, 50), (134, 96, 53, 121), (304, 308, 318, 305), (306, 304, 305, 310), (303, 302, 312, 317), (309, 303, 317, 319), (308, 309, 319, 318), (307, 306, 310, 311), (324, 369, 350, 391), (357, 332, 326, 327), (374, 333, 300, 325), (373, 357, 327, 328), (372, 359, 315, 316), (371, 361, 369, 324), (370, 363, 329, 330), (390, 388, 341, 343), (314, 387, 339, 344), (389, 336, 337, 345), (346, 347, 329, 328), (348, 349, 331, 330), (394, 301, 347, 346), (391, 350, 349, 348), (396, 378, 364, 365), (398, 376, 360, 366), (393, 375, 358, 367), (392, 353, 354, 368), (375, 351, 352, 358), (365, 364, 363, 370), (366, 360, 359, 372), (367, 358, 357, 373), (368, 354, 333, 374), (358, 352, 332, 357), (319, 317, 379, 335), (345, 337, 380, 382), (318, 319, 335, 383), (344, 339, 338, 384), (343, 341, 340, 385), (310, 305, 342, 386), (325, 300, 301, 394), (351, 398, 366, 352), (322, 321, 336, 389), (305, 318, 383, 342), (339, 345, 382, 338), (360, 368, 374, 359), (364, 367, 373, 363), (376, 392, 368, 360), (378, 393, 367, 364), (316, 394, 346, 326), (326, 346, 328, 327), (387, 389, 345, 339), (363, 373, 328, 329), (359, 374, 325, 315), (320, 395, 388, 390), (311, 310, 386, 381), (337, 343, 385, 380), (356, 365, 370, 334), (355, 396, 365, 356), (301, 391, 348, 347), (347, 348, 330, 329), (336, 390, 343, 337), (334, 370, 330, 331), (333, 371, 324, 300), (421, 425, 396, 355), (420, 424, 397, 353), (418, 423, 393, 378), (416, 422, 392, 376), (415, 419, 351, 375), (422, 420, 353, 392), (423, 415, 375, 393), (426, 416, 376, 398), (424, 417, 377, 397), (425, 418, 378, 396), (353, 397, 406, 399), (362, 402, 405, 377), (371, 333, 403, 404), (397, 377, 405, 406), (361, 371, 404, 401), (333, 354, 400, 403), (361, 401, 402, 362), (354, 353, 399, 400), (400, 399, 411, 412), (401, 404, 407, 413), (404, 403, 408, 407), (406, 405, 410, 409), (405, 402, 414, 410), (402, 401, 413, 414), (399, 406, 409, 411), (403, 400, 412, 408), (323, 322, 389, 387), (419, 426, 398, 351), (317, 344, 384, 379), (315, 325, 394, 316), (300, 324, 391, 301), (321, 320, 390, 336), (302, 313, 314, 312), (313, 323, 387, 314), (352, 366, 372, 332), (312, 314, 344, 317), (332, 372, 316, 326), (379, 384, 426, 419), (386, 342, 418, 425), (385, 340, 417, 424), (384, 338, 416, 426), (383, 335, 415, 423), (382, 380, 420, 422), (335, 379, 419, 415), (338, 382, 422, 416), (342, 383, 423, 418), (380, 385, 424, 420), (381, 386, 425, 421), (280, 281, 427, 429), (429, 428, 169, 280), (38, 223, 441, 434), (36, 147, 440, 431), (41, 148, 439, 433), (37, 116, 438, 436), (40, 117, 437, 432), (223, 37, 436, 441), (117, 39, 435, 437), (116, 36, 431, 438), (39, 38, 434, 435), (148, 40, 432, 439), (147, 35, 430, 440), (4, 218, 453, 444), (10, 139, 452, 443), (0, 137, 451, 447), (2, 103, 450, 445), (8, 102, 449, 448), (102, 10, 443, 449), (6, 8, 448, 446), (137, 2, 445, 451), (218, 6, 446, 453), (103, 4, 444, 450), (139, 12, 442, 452), (45, 224, 465, 458), (43, 149, 464, 459), (48, 150, 463, 460), (150, 47, 457, 463), (149, 42, 456, 464), (224, 44, 455, 465), (119, 46, 454, 461), (118, 43, 459, 462), (46, 45, 458, 454), (47, 119, 461, 457), (44, 118, 462, 455), (171, 106, 472, 470), (50, 171, 470, 466), (135, 110, 471, 467), (120, 50, 466, 468), (169, 49, 473, 469), (49, 120, 468, 473), (110, 169, 469, 471), (106, 135, 467, 472), (174, 179, 478, 474), (182, 177, 476, 481), (176, 182, 481, 475), (180, 178, 477, 479), (178, 181, 480, 477), (177, 180, 479, 476), (179, 176, 475, 478), (181, 174, 474, 480), (286, 285, 487, 484), (284, 289, 489, 483), (288, 287, 488, 485), (289, 288, 485, 489), (287, 283, 486, 488), (285, 284, 483, 487), (283, 282, 482, 486), (282, 286, 484, 482)])
me_platypus.polygons.foreach_set('material_index', [0, 0, 0, 0, 0, 0, 0, 0, 0, 0, 0, 0, 0, 0, 0, 0, 0, 0, 0, 0, 0, 0, 0, 0, 0, 0, 0, 0, 0, 0, 0, 0, 0, 0, 0, 0, 0, 0, 0, 0, 0, 0, 0, 0, 0, 0, 0, 0, 0, 0, 0, 0, 0, 0, 0, 0, 0, 0, 0, 0, 0, 0, 0, 0, 0, 0, 0, 0, 0, 0, 0, 0, 0, 0, 0, 0, 0, 0, 0, 0, 0, 0, 0, 0, 0, 0, 0, 0, 0, 0, 0, 0, 0, 0, 0, 0, 0, 0, 0, 0, 0, 0, 0, 0, 0, 0, 0, 0, 0, 0, 0, 0, 0, 0, 0, 0, 0, 0, 0, 0, 0, 0, 0, 0, 0, 0, 0, 0, 0, 0, 0, 0, 0, 0, 0, 0, 0, 0, 0, 0, 0, 0, 0, 0, 0, 0, 0, 0, 0, 0, 0, 0, 0, 0, 0, 0, 0, 0, 0, 0, 0, 0, 0, 0, 0, 0, 0, 0, 0, 0, 0, 0, 0, 0, 0, 0, 0, 0, 0, 0, 0, 0, 0, 0, 0, 0, 0, 0, 0, 0, 0, 0, 0, 0, 0, 0, 0, 0, 0, 0, 0, 0, 0, 0, 0, 0, 0, 0, 0, 0, 0, 0, 0, 0, 0, 0, 0, 0, 0, 0, 0, 0, 0, 0, 0, 0, 0, 0, 0, 0, 0, 0, 0, 0, 0, 0, 0, 0, 0, 0, 0, 0, 0, 0, 0, 0, 0, 0, 1, 0, 0, 0, 0, 0, 0, 0, 0, 1, 1, 1, 1, 2, 2, 2, 2, 1, 1, 1, 1, 1, 1, 1, 1, 1, 1, 1, 1, 1, 1, 1, 0, 0, 0, 0, 0, 0, 0, 1, 1, 1, 1, 1, 1, 1, 1, 1, 1, 1, 1, 1, 1, 1, 1, 1, 1, 1, 1, 1, 1, 1, 1, 1, 1, 1, 1, 1, 1, 1, 1, 1, 1, 1, 1, 1, 1, 1, 1, 1, 1, 1, 1, 1, 1, 1, 1, 1, 1, 1, 1, 1, 1, 1, 1, 1, 1, 1, 1, 1, 1, 1, 1, 1, 1, 1, 1, 1, 1, 1, 1, 1, 1, 1, 1, 1, 1, 2, 2, 2, 2, 2, 2, 2, 2, 1, 1, 1, 1, 1, 1, 1, 1, 1, 1, 1, 1, 1, 1, 1, 1, 1, 1, 1, 1, 1, 1, 0, 0, 0, 0, 0, 0, 0, 0, 0, 0, 0, 0, 0, 0, 0, 0, 0, 0, 0, 0, 0, 0, 0, 0, 0, 0, 0, 0, 0, 0, 0, 0, 0, 0, 0, 0, 0, 0, 0, 0, 0, 0, 0, 0, 0, 0, 0, 0, 0, 0, 0, 0, 0, 0, 0, 0, 0, 0, 0])
me_platypus.materials.append(mat_platypus_maincolor)
me_platypus.materials.append(mat_platypus_nose)
me_platypus.materials.append(mat_platypus_nose_black)
me_platypus.use_remesh_preserve_volume = False
me_platypus.use_remesh_preserve_attributes = False
me_platypus.use_mirror_vertex_groups = False
me_platypus.update()

# ---- objects
ob_platypus_eyes = bpy.data.objects.new('Platypus.Eyes', me_platypus_eyes)
ob_platypus = bpy.data.objects.new('Platypus', me_platypus)
ob_low_poly_platypus = bpy.data.objects.new('Low Poly Platypus', None)

# ---- transforms, parenting, visibility, modifiers, constraints
ob_platypus_eyes.parent = ob_platypus
ob_platypus_eyes.location = (0.0, 0.0, 0.0)
ob_platypus.parent = ob_low_poly_platypus
ob_platypus.location = (0.0, 0.0, 0.0)
ob_platypus.lineart.crease_threshold = 0.0
_m = ob_platypus.modifiers.new('Mirror', 'MIRROR')
_m.use_clip = True
ob_low_poly_platypus.location = (0.0, 0.0, 0.0)
ob_low_poly_platypus.empty_display_type = 'ARROWS'

# ---- collection membership
scene.collection.objects.link(ob_platypus_eyes)
scene.collection.objects.link(ob_platypus)
scene.collection.objects.link(ob_low_poly_platypus)
col_low_poly_platypus.objects.link(ob_platypus_eyes)
col_low_poly_platypus.objects.link(ob_platypus)
col_low_poly_platypus.objects.link(ob_low_poly_platypus)

# ---- scene / render settings (as saved in the file)
scene.frame_start = 1; scene.frame_end = 250; scene.frame_set(1)
scene.render.engine = 'BLENDER_EEVEE_NEXT'
scene.render.image_settings.exr_codec = 'NONE'
scene.render.simplify_subdivision_render = 0
scene.render.simplify_child_particles_render = 0.0
scene.eevee.use_volume_custom_range = False
scene.eevee.use_shadows = False
scene.view_settings.view_transform = 'Filmic'
bpy.context.view_layer.update()

# ---- added for rendering (the .blend has no active camera and no usable light): camera, sun + grey world if the file has none
cam_auto = bpy.data.cameras.new('AutoCamera')
cam_auto.lens = 50.0
cam_auto.sensor_width = 36.0
cam_auto.clip_end = 1000.0
ob_auto_camera = bpy.data.objects.new('AutoCamera', cam_auto)
scene.collection.objects.link(ob_auto_camera)
ob_auto_camera.location = (0.603033, -0.714503, 0.540314)
ob_auto_camera.rotation_euler = (1.09748, -7.21219e-08, 0.694738)
scene.camera = ob_auto_camera
light_auto_sun = bpy.data.lights.new('AutoSun', 'SUN')
light_auto_sun.energy = 3.0
light_auto_sun.angle = 0.0523599
ob_auto_sun = bpy.data.objects.new('AutoSun', light_auto_sun)
scene.collection.objects.link(ob_auto_sun)
ob_auto_sun.rotation_euler = (0.872665, 0.174533, 0.523599)
if scene.world is None:
    world_auto = bpy.data.worlds.new('AutoWorld')
    world_auto.color = (0.3, 0.3, 0.3)
    scene.world = world_auto
bpy.context.view_layer.update()
